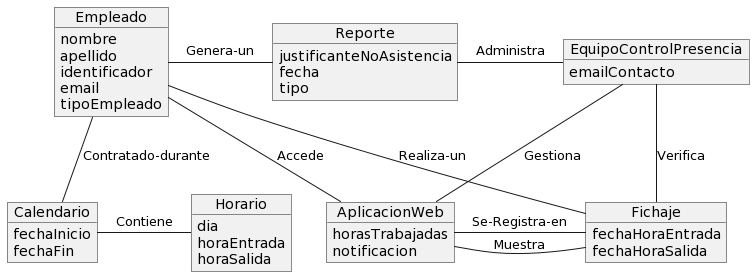

The diagram above was rendered by PlantUML. Its source (embedded in the PNG):
@startuml
Object Empleado {
    nombre
    apellido
    identificador
    email
    tipoEmpleado
}

Object EquipoControlPresencia {
    emailContacto
}

Object Fichaje {
    fechaHoraEntrada
    fechaHoraSalida
}

Object Reporte {
    justificanteNoAsistencia
    fecha
    tipo
}

Object AplicacionWeb {
    horasTrabajadas
    notificacion
}

Object Calendario {
    fechaInicio
    fechaFin
}

Object Horario {
    dia
    horaEntrada
    horaSalida
}

Empleado -d- Fichaje: Realiza-un
Empleado -r- Reporte: Genera-un
Empleado -d- Calendario: Contratado-durante
AplicacionWeb -l- Empleado: Accede
AplicacionWeb -d- Fichaje: Muestra
Calendario -r- Horario: Contiene
Fichaje -r- AplicacionWeb: Se-Registra-en
EquipoControlPresencia -d- Fichaje: Verifica
EquipoControlPresencia -d- AplicacionWeb: Gestiona
EquipoControlPresencia -l- Reporte: Administra
@enduml